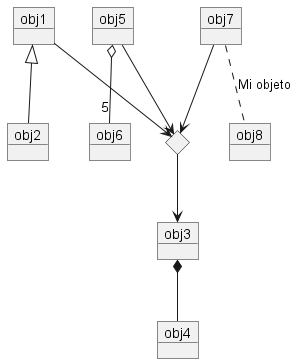

The diagram above was rendered by PlantUML. Its source (embedded in the PNG):
@startuml diagrama16

diamond dia
object obj1
object obj2
object obj3
object obj4
object obj5
object obj6
object obj7
object obj8

obj1 <|-- obj2
obj3 *-- obj4
obj5 o-- "5" obj6
obj7 .. obj8 : "Mi objeto"

obj1 --> dia
dia --> obj3
obj5 --> dia
obj7 --> dia



@enduml